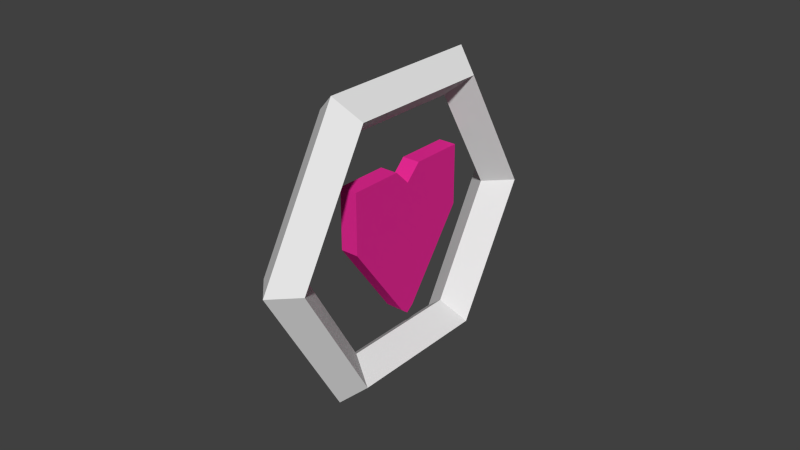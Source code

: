# Source: bonus_heart.blend  (saved by Blender 2.75.0; exported with 4.5.12 LTS)
import bpy
from mathutils import Matrix  # noqa: F401  (used for matrix-valued properties, if any)

bpy.ops.wm.read_factory_settings(use_empty=True)
scene = bpy.context.scene
scene.name = 'Scene'

# ---- collections
col_collection_1 = bpy.data.collections.new('Collection 1'); scene.collection.children.link(col_collection_1)

# ---- materials (node trees are filled in below, after node groups)
mat_glowmaterial = bpy.data.materials.new('GlowMaterial')
mat_glowmaterial.alpha_threshold = 0.0
mat_glowmaterial.use_transparent_shadow = False
mat_glowmaterial.roughness = 0.5
mat_heartmaterial = bpy.data.materials.new('HeartMaterial')
mat_heartmaterial.alpha_threshold = 0.0
mat_heartmaterial.use_transparent_shadow = False
mat_heartmaterial.diffuse_color = (0.8, 0.02339, 0.2974, 1.0)
mat_heartmaterial.roughness = 0.5

# ---- material node trees

# ---- world
world_world = bpy.data.worlds.new('World'); scene.world = world_world
world_world.color = (0.05088, 0.05088, 0.05088)
world_world.use_sun_shadow = False
world_world.sun_shadow_jitter_overblur = 0.0
world_world.cycles.sampling_method = 'MANUAL'
world_world.cycles.sample_map_resolution = 256

# ---- meshes
me_torus = bpy.data.meshes.new('Torus')
me_torus.from_pydata([(-0.2269, -0.4011, -0.06), (-0.5803, -0.1971, -0.06), (0.2339, 0.3971, -0.06), (-0.1195, 0.6011, -0.06), (-0.2269, -0.4011, 0.06), (-0.5803, -0.1971, 0.06), (0.2339, 0.3971, 0.06), (-0.1195, 0.6011, 0.06), (-0.2633, 0.152, -0.06), (0.5231, -0.302, -0.06), (-0.2633, 0.152, 0.06), (0.5231, -0.302, 0.06), (0.4628, -0.3263, -0.06), (-0.4011, 0.1133, 0.06), (-0.4011, 0.1133, -0.06), (0.4628, -0.3263, 0.06), (-0.2987, 0.2907, -0.06), (0.514, -0.2377, 0.06), (0.514, -0.2377, -0.06), (-0.2987, 0.2907, 0.06), (1.16, 0.0, 0.0), (1.0, 0.0, 0.16), (0.84, 0.0, 1.959e-17), (1.0, 0.0, -0.16), (0.58, 1.005, 0.0), (0.5, 0.866, 0.16), (0.42, 0.7275, 1.959e-17), (0.5, 0.866, -0.16), (-0.58, 1.005, 0.0), (-0.5, 0.866, 0.16), (-0.42, 0.7275, 1.959e-17), (-0.5, 0.866, -0.16), (-1.16, 1.014e-07, 0.0), (-1.0, 8.742e-08, 0.16), (-0.84, 7.344e-08, 1.959e-17), (-1.0, 8.742e-08, -0.16), (-0.58, -1.005, 0.0), (-0.5, -0.866, 0.16), (-0.42, -0.7275, 1.959e-17), (-0.5, -0.866, -0.16), (0.58, -1.005, 0.0), (0.5, -0.866, 0.16), (0.42, -0.7275, 1.959e-17), (0.5, -0.866, -0.16)], [], [(16, 3, 2, 18), (3, 7, 6, 2), (13, 5, 4, 15), (5, 1, 0, 4), (18, 2, 6, 17), (19, 7, 3, 16), (13, 10, 8, 14), (12, 9, 11, 15), (19, 10, 11, 17), (14, 8, 9, 12), (1, 14, 12, 0), (0, 12, 15, 4), (5, 13, 14, 1), (10, 13, 15, 11), (7, 19, 17, 6), (10, 19, 16, 8), (9, 18, 17, 11), (8, 16, 18, 9), (20, 24, 25, 21), (21, 25, 26, 22), (22, 26, 27, 23), (20, 23, 27, 24), (24, 28, 29, 25), (25, 29, 30, 26), (26, 30, 31, 27), (27, 31, 28, 24), (28, 32, 33, 29), (29, 33, 34, 30), (30, 34, 35, 31), (31, 35, 32, 28), (32, 36, 37, 33), (33, 37, 38, 34), (34, 38, 39, 35), (35, 39, 36, 32), (36, 40, 41, 37), (37, 41, 42, 38), (38, 42, 43, 39), (39, 43, 40, 36), (40, 20, 21, 41), (41, 21, 22, 42), (42, 22, 23, 43), (43, 23, 20, 40)])
me_torus.polygons.foreach_set('material_index', [1, 1, 1, 1, 1, 1, 1, 1, 1, 1, 1, 1, 1, 1, 1, 1, 1, 1, 0, 0, 0, 0, 0, 0, 0, 0, 0, 0, 0, 0, 0, 0, 0, 0, 0, 0, 0, 0, 0, 0, 0, 0])
me_torus.materials.append(mat_glowmaterial)
me_torus.materials.append(mat_heartmaterial)
me_torus.use_remesh_preserve_volume = False
me_torus.use_remesh_preserve_attributes = False
me_torus.use_mirror_vertex_groups = False
me_torus.update()

# ---- objects
ob_torus = bpy.data.objects.new('Torus', me_torus)

# ---- transforms, parenting, visibility, modifiers, constraints
ob_torus.location = (0.0, 0.0, 0.0)
ob_torus.rotation_euler = (-1.571, 2.094, -1.571)
ob_torus.lineart.crease_threshold = 0.0

# ---- collection membership
col_collection_1.objects.link(ob_torus)

# ---- scene / render settings (as saved in the file)
scene.frame_start = 1; scene.frame_end = 250; scene.frame_set(1)
scene.render.engine = 'BLENDER_EEVEE_NEXT'
scene.render.resolution_percentage = 50
scene.render.dither_intensity = 0.0
scene.cycles.use_denoising = False
scene.cycles.samples = 10
scene.cycles.sampling_pattern = 'TABULATED_SOBOL'
scene.cycles.light_sampling_threshold = 0.0
scene.cycles.use_adaptive_sampling = False
scene.cycles.use_light_tree = False
scene.cycles.blur_glossy = 0.0
scene.cycles.pixel_filter_type = 'GAUSSIAN'
scene.cycles.sample_clamp_indirect = 0.0
scene.view_settings.view_transform = 'Standard'
bpy.context.view_layer.update()

# ---- added for rendering (the .blend has no active camera and no usable light): camera, sun
cam_auto = bpy.data.cameras.new('AutoCamera')
cam_auto.lens = 50.0
cam_auto.sensor_width = 36.0
cam_auto.clip_end = 1000.0
ob_auto_camera = bpy.data.objects.new('AutoCamera', cam_auto)
scene.collection.objects.link(ob_auto_camera)
ob_auto_camera.location = (3.88101, -4.65721, 3.1048)
ob_auto_camera.rotation_euler = (1.09748, -7.21219e-08, 0.694738)
scene.camera = ob_auto_camera
light_auto_sun = bpy.data.lights.new('AutoSun', 'SUN')
light_auto_sun.energy = 3.0
light_auto_sun.angle = 0.0523599
ob_auto_sun = bpy.data.objects.new('AutoSun', light_auto_sun)
scene.collection.objects.link(ob_auto_sun)
ob_auto_sun.rotation_euler = (0.872665, 0.174533, 0.523599)
bpy.context.view_layer.update()
